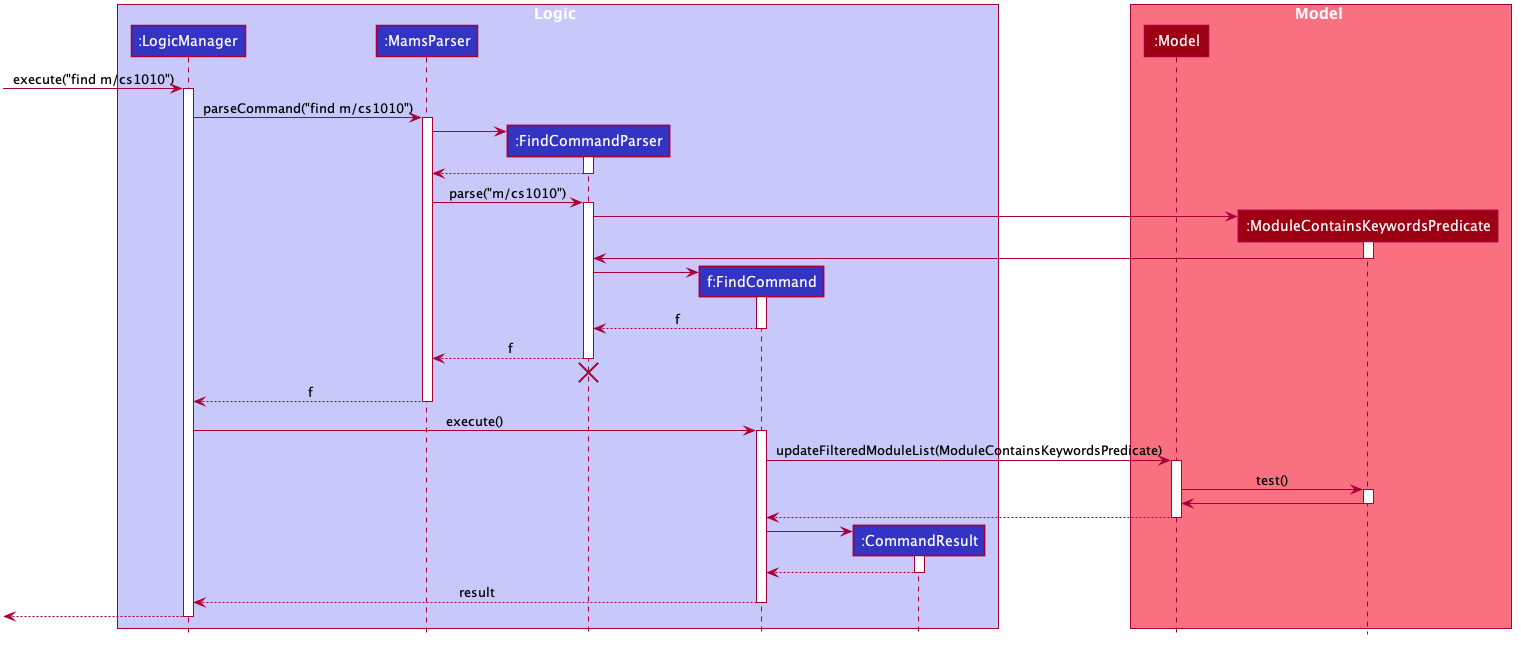

The diagram above was rendered by PlantUML. Its source (embedded in the PNG):
@startuml








skinparam BackgroundColor #FFFFFFF

skinparam Shadowing false

skinparam Class {
    FontColor #FFFFFF
    BorderThickness 1
    BorderColor #FFFFFF
    StereotypeFontColor #FFFFFF
    FontName Arial
}

skinparam Actor {
    BorderColor #000000
    Color #000000
    FontName Arial
}

skinparam Sequence {
    MessageAlign center
    BoxFontSize 15
    BoxPadding 0
    BoxFontColor #FFFFFF
    FontName Arial
}

skinparam Participant {
    FontColor #FFFFFFF
    Padding 20
}

skinparam MinClassWidth 50
skinparam ParticipantPadding 10
skinparam Shadowing false
skinparam DefaultTextAlignment center
skinparam packageStyle Rectangle

hide footbox
hide members
hide circle

box Logic #C8C8FA
participant ":LogicManager" as LogicManager #3333C4
participant ":MamsParser" as MamsParser #3333C4
participant ":FindCommandParser" as FindCommandParser #3333C4
participant "f:FindCommand" as FindCommand #3333C4
participant ":CommandResult" as CommandResult #3333C4
end box

box Model #F97181
participant ":Model" as Model #9D0012
participant ":ModuleContainsKeywordsPredicate" as ModuleContainsKeywordsPredicate #9D0012
end box

[-> LogicManager : execute("find m/cs1010")
activate LogicManager

LogicManager -> MamsParser : parseCommand("find m/cs1010")
activate MamsParser

create FindCommandParser
MamsParser -> FindCommandParser
activate FindCommandParser

FindCommandParser --> MamsParser
deactivate FindCommandParser

MamsParser -> FindCommandParser : parse("m/cs1010")
activate FindCommandParser

create ModuleContainsKeywordsPredicate
FindCommandParser -> ModuleContainsKeywordsPredicate
activate ModuleContainsKeywordsPredicate

ModuleContainsKeywordsPredicate -> FindCommandParser
deactivate

create FindCommand
FindCommandParser -> FindCommand
activate FindCommand

FindCommand --> FindCommandParser : f
deactivate FindCommand

FindCommandParser --> MamsParser : f
deactivate FindCommandParser
FindCommandParser -[hidden]-> MamsParser
destroy FindCommandParser

MamsParser --> LogicManager : f
deactivate MamsParser

LogicManager -> FindCommand : execute()
activate FindCommand

FindCommand -> Model : updateFilteredModuleList(ModuleContainsKeywordsPredicate)
activate Model

Model -> ModuleContainsKeywordsPredicate : test()
activate ModuleContainsKeywordsPredicate

ModuleContainsKeywordsPredicate -> Model
deactivate

Model --> FindCommand
deactivate Model

create CommandResult
FindCommand -> CommandResult
activate CommandResult

CommandResult --> FindCommand
deactivate CommandResult

FindCommand --> LogicManager : result
deactivate FindCommand

[<--LogicManager
deactivate LogicManager
@enduml